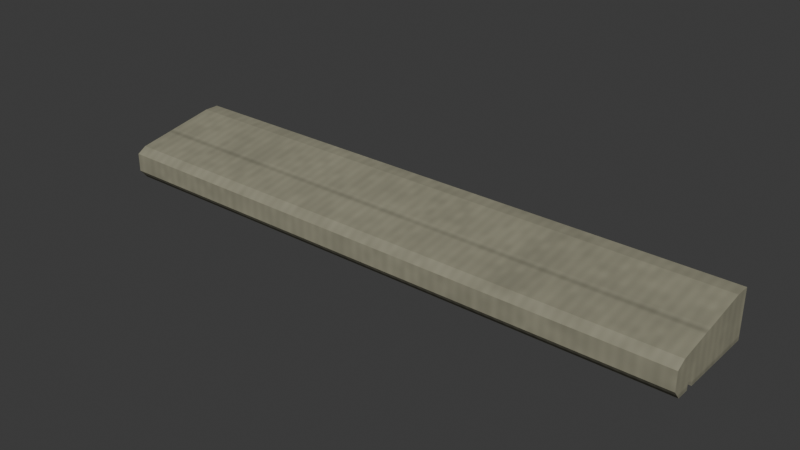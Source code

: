 # Source: residential-cedar-sill.lod0.blend  (saved by Blender 4.3.34; exported with 4.5.12 LTS)
import bpy
from mathutils import Matrix  # noqa: F401  (used for matrix-valued properties, if any)

bpy.ops.wm.read_factory_settings(use_empty=True)
scene = bpy.context.scene
scene.name = 'Scene'

# ---- collections
col_collection = bpy.data.collections.new('Collection'); scene.collection.children.link(col_collection)

# ---- images (referenced by path relative to the original .blend; pixels are not part of the script)
import os
ASSET_DIR = os.environ.get("B2B_ASSET_DIR", "")  # directory of the original .blend (textures are referenced by path, not embedded)
HERE = os.path.dirname(os.path.abspath(__file__))  # packed textures are extracted next to this script under _unpacked/

def load_image(name, relpath, width, height, colorspace="sRGB"):
    """Load a texture the original file referenced (path relative to the .blend, or extracted next to this script)."""
    p = next((c for c in (os.path.join(HERE, relpath), os.path.join(ASSET_DIR, relpath)) if relpath and os.path.exists(c)), "")
    if p:
        img = bpy.data.images.load(p, check_existing=True)
        img.name = name
    else:  # same state as the original file: an image datablock whose file is absent (Cycles renders it pink)
        img = bpy.data.images.new(name, width, height)
        img.source = "FILE"
        img.filepath = "//" + (relpath or name)
    img.colorspace_settings.name = colorspace
    return img
img_cedar_color_png = load_image('cedar-color.png', '_unpacked/cedar-color.b2662ef9.png', 480, 480, 'sRGB')
img_cedar_normal_png = load_image('cedar-normal.png', '_unpacked/cedar-normal.f35161dc.png', 480, 480, 'Non-Color')
img_cedar_orm_png = load_image('cedar-orm.png', '_unpacked/cedar-orm.c226e040.png', 480, 480, 'Non-Color')

# ---- materials (node trees are filled in below, after node groups)
mat_city_cedar_metre_uv = bpy.data.materials.new('City cedar metre UV')
mat_city_cedar_metre_uv.use_backface_culling = True

# ---- material node trees
mat_city_cedar_metre_uv.use_nodes = True; mat_city_cedar_metre_uv.node_tree.nodes.clear()
_N = mat_city_cedar_metre_uv.node_tree.nodes; _L = mat_city_cedar_metre_uv.node_tree.links
n0 = _N.new('ShaderNodeBsdfPrincipled'); n0.name = 'Principled BSDF'; n0.location = (10, 300)
n1 = _N.new('ShaderNodeOutputMaterial'); n1.name = 'Material Output'; n1.location = (300, 300)
n2 = _N.new('ShaderNodeUVMap'); n2.name = 'UV Map'; n2.location = (0, 0)
n2.uv_map = 'UVMap'
n3 = _N.new('ShaderNodeVectorMath'); n3.name = 'Metres to shared physical repeat'; n3.location = (0, 0)
n3.operation = 'MULTIPLY'
n3.inputs[1].default_value = (0.6579, 0.6579, 1.0)
n4 = _N.new('ShaderNodeTexImage'); n4.name = 'Image Texture'; n4.location = (0, 0)
n4.image = img_cedar_color_png
n5 = _N.new('ShaderNodeTexImage'); n5.name = 'Image Texture.001'; n5.location = (0, 0)
n5.image = img_cedar_normal_png
n6 = _N.new('ShaderNodeTexImage'); n6.name = 'Image Texture.002'; n6.location = (0, 0)
n6.image = img_cedar_orm_png
n7 = _N.new('ShaderNodeNormalMap'); n7.name = 'Normal Map'; n7.location = (0, 0)
n7.uv_map = 'UVMap'
n8 = _N.new('ShaderNodeSeparateColor'); n8.name = 'Separate Color'; n8.location = (0, 0)
_L.new(n0.outputs[0], n1.inputs[0])
_L.new(n2.outputs[0], n3.inputs[0])
_L.new(n3.outputs[0], n4.inputs[0])
_L.new(n3.outputs[0], n5.inputs[0])
_L.new(n3.outputs[0], n6.inputs[0])
_L.new(n4.outputs[0], n0.inputs[0])
_L.new(n5.outputs[0], n7.inputs[1])
_L.new(n7.outputs[0], n0.inputs[5])
_L.new(n6.outputs[0], n8.inputs[0])
_L.new(n8.outputs[1], n0.inputs[2])
_L.new(n8.outputs[2], n0.inputs[1])
n1.is_active_output = True

# ---- world
world_world = bpy.data.worlds.new('World'); scene.world = world_world
world_world.use_nodes = True; world_world.node_tree.nodes.clear()
_N = world_world.node_tree.nodes; _L = world_world.node_tree.links
n0 = _N.new('ShaderNodeOutputWorld'); n0.name = 'World Output'; n0.location = (300, 300)
n1 = _N.new('ShaderNodeBackground'); n1.name = 'Background'; n1.location = (10, 300)
n1.inputs[0].default_value = (0.05088, 0.05088, 0.05088, 1.0)
_L.new(n1.outputs[0], n0.inputs[0])
n0.is_active_output = True
world_world.color = (0.05088, 0.05088, 0.05088)
world_world.sun_shadow_jitter_overblur = 0.0

# ---- meshes
me_thick_sloping_cedar_sill_with_chamfered_nose_and_drip_kerf = bpy.data.meshes.new('Thick sloping cedar sill with chamfered nose and drip kerf')
me_thick_sloping_cedar_sill_with_chamfered_nose_and_drip_kerf.from_pydata([(-0.81, -0.02, 0.0), (-0.81, -0.235, 0.0), (-0.81, -0.235, 0.018), (-0.81, -0.255, 0.018), (-0.81, -0.255, 0.0), (-0.81, -0.29, 0.0), (-0.81, -0.31, 0.025), (-0.81, -0.31, 0.075), (-0.81, -0.285, 0.09), (-0.81, -0.06, 0.13), (-0.81, -0.02, 0.13), (0.81, -0.02, 0.0), (0.81, -0.235, 0.0), (0.81, -0.235, 0.018), (0.81, -0.255, 0.018), (0.81, -0.255, 0.0), (0.81, -0.29, 0.0), (0.81, -0.31, 0.025), (0.81, -0.31, 0.075), (0.81, -0.285, 0.09), (0.81, -0.06, 0.13), (0.81, -0.02, 0.13)], [], [(10, 0, 1, 2, 3, 4, 5, 6, 7, 8, 9), (11, 21, 20, 19, 18, 17, 16, 15, 14, 13, 12), (0, 11, 12, 1), (1, 12, 13, 2), (2, 13, 14, 3), (3, 14, 15, 4), (4, 15, 16, 5), (5, 16, 17, 6), (6, 17, 18, 7), (7, 18, 19, 8), (8, 19, 20, 9), (9, 20, 21, 10), (10, 21, 11, 0)])
_uv = me_thick_sloping_cedar_sill_with_chamfered_nose_and_drip_kerf.uv_layers.new(name='UVMap')
_uv.uv.foreach_set('vector', [-0.02, 0.13, -0.02, 0.0, -0.235, 0.0, -0.235, 0.018, -0.255, 0.018, -0.255, 0.0, -0.29, 0.0, -0.31, 0.025, -0.31, 0.075, -0.285, 0.09, -0.06, 0.13, -0.02, 0.0, -0.02, 0.13, -0.06, 0.13, -0.285, 0.09, -0.31, 0.075, -0.31, 0.025, -0.29, 0.0, -0.255, 0.0, -0.255, 0.018, -0.235, 0.018, -0.235, 0.0, -0.81, -0.02, 0.81, -0.02, 0.81, -0.235, -0.81, -0.235, -0.81, 0.0, 0.81, 0.0, 0.81, 0.018, -0.81, 0.018, -0.81, -0.235, 0.81, -0.235, 0.81, -0.255, -0.81, -0.255, -0.81, 0.018, 0.81, 0.018, 0.81, 0.0, -0.81, 0.0, -0.81, -0.255, 0.81, -0.255, 0.81, -0.29, -0.81, -0.29, -0.81, 0.0, 0.81, 0.0, 0.81, 0.025, -0.81, 0.025, -0.81, 0.025, 0.81, 0.025, 0.81, 0.075, -0.81, 0.075, -0.81, -0.31, 0.81, -0.31, 0.81, -0.285, -0.81, -0.285, -0.81, -0.285, 0.81, -0.285, 0.81, -0.06, -0.81, -0.06, -0.81, -0.06, 0.81, -0.06, 0.81, -0.02, -0.81, -0.02, -0.81, 0.13, 0.81, 0.13, 0.81, 0.0, -0.81, 0.0])
me_thick_sloping_cedar_sill_with_chamfered_nose_and_drip_kerf.materials.append(mat_city_cedar_metre_uv)
me_thick_sloping_cedar_sill_with_chamfered_nose_and_drip_kerf.update()

# ---- objects
ob_thick_sloping_cedar_sill_with_chamfered_nose_and_drip_kerf = bpy.data.objects.new('Thick sloping cedar sill with chamfered nose and drip kerf', me_thick_sloping_cedar_sill_with_chamfered_nose_and_drip_kerf)

# ---- transforms, parenting, visibility, modifiers, constraints
ob_thick_sloping_cedar_sill_with_chamfered_nose_and_drip_kerf.location = (0.0, 0.0, 0.0)

# ---- collection membership
col_collection.objects.link(ob_thick_sloping_cedar_sill_with_chamfered_nose_and_drip_kerf)

# ---- scene / render settings (as saved in the file)
scene.frame_start = 1; scene.frame_end = 250; scene.frame_set(1)
scene.render.engine = 'BLENDER_EEVEE_NEXT'
bpy.context.view_layer.update()

# ---- added for rendering (the .blend has no active camera and no usable light): camera, sun
cam_auto = bpy.data.cameras.new('AutoCamera')
cam_auto.lens = 50.0
cam_auto.sensor_width = 36.0
cam_auto.clip_end = 1000.0
ob_auto_camera = bpy.data.objects.new('AutoCamera', cam_auto)
scene.collection.objects.link(ob_auto_camera)
ob_auto_camera.location = (1.52743, -1.99792, 1.28695)
ob_auto_camera.rotation_euler = (1.09748, -7.21219e-08, 0.694738)
scene.camera = ob_auto_camera
light_auto_sun = bpy.data.lights.new('AutoSun', 'SUN')
light_auto_sun.energy = 3.0
light_auto_sun.angle = 0.0523599
ob_auto_sun = bpy.data.objects.new('AutoSun', light_auto_sun)
scene.collection.objects.link(ob_auto_sun)
ob_auto_sun.rotation_euler = (0.872665, 0.174533, 0.523599)
bpy.context.view_layer.update()
